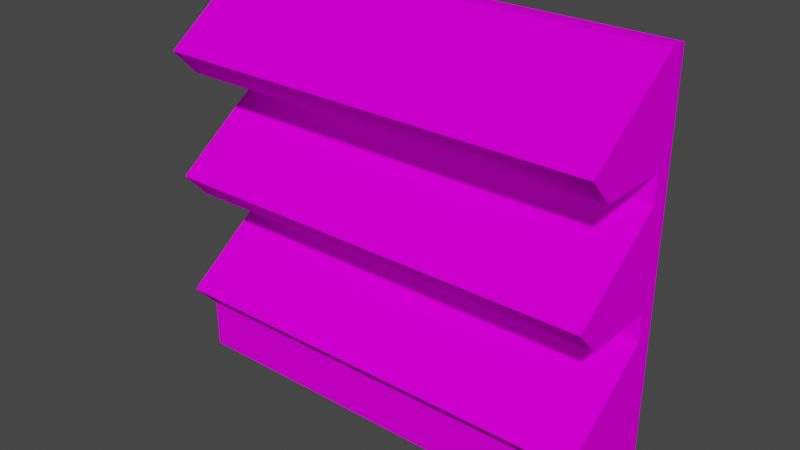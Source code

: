 # Source: StoreVeggieShelf01.blend  (saved by Blender 4.2.66; exported with 4.5.12 LTS)
import bpy
from mathutils import Matrix  # noqa: F401  (used for matrix-valued properties, if any)

bpy.ops.wm.read_factory_settings(use_empty=True)
scene = bpy.context.scene
scene.name = 'Scene'

# ---- collections
col_collection = bpy.data.collections.new('Collection'); scene.collection.children.link(col_collection)

# ---- images (referenced by path relative to the original .blend; pixels are not part of the script)
import os
ASSET_DIR = os.environ.get("B2B_ASSET_DIR", "")  # directory of the original .blend (textures are referenced by path, not embedded)
HERE = os.path.dirname(os.path.abspath(__file__))  # packed textures are extracted next to this script under _unpacked/

def load_image(name, relpath, width, height, colorspace="sRGB"):
    """Load a texture the original file referenced (path relative to the .blend, or extracted next to this script)."""
    p = next((c for c in (os.path.join(HERE, relpath), os.path.join(ASSET_DIR, relpath)) if relpath and os.path.exists(c)), "")
    if p:
        img = bpy.data.images.load(p, check_existing=True)
        img.name = name
    else:  # same state as the original file: an image datablock whose file is absent (Cycles renders it pink)
        img = bpy.data.images.new(name, width, height)
        img.source = "FILE"
        img.filepath = "//" + (relpath or name)
    img.colorspace_settings.name = colorspace
    return img
img_storeveggieshelf01_a_png_001 = load_image('StoreVeggieShelf01_a.png.001', 'StoreVeggieShelf01_a.png', 1024, 1024, 'sRGB')

# ---- materials (node trees are filled in below, after node groups)
mat_primary = bpy.data.materials.new('Primary')
mat_primary.alpha_threshold = 0.0
mat_primary.use_transparent_shadow = False
mat_primary.roughness = 0.5
mat_primary.line_color = (0.0, 0.0, 0.0, 1.0)

# ---- material node trees
mat_primary.use_nodes = True; mat_primary.node_tree.nodes.clear()
_N = mat_primary.node_tree.nodes; _L = mat_primary.node_tree.links
n0 = _N.new('ShaderNodeOutputMaterial'); n0.name = 'Material Output'; n0.location = (300, 300)
n1 = _N.new('ShaderNodeBsdfPrincipled'); n1.name = 'Principled BSDF'; n1.location = (10, 300)
n1.distribution = 'GGX'
n1.subsurface_method = 'RANDOM_WALK_SKIN'
n1.inputs[3].default_value = 1.45
n1.inputs[13].default_value = 0.0
n1.inputs[27].default_value = (0.0, 0.0, 0.0, 1.0)
n1.inputs[28].default_value = 1.0
n2 = _N.new('ShaderNodeTexImage'); n2.name = 'Image Texture'; n2.location = (-280, 280)
n2.image = img_storeveggieshelf01_a_png_001
n2.interpolation = 'Closest'
_L.new(n1.outputs[0], n0.inputs[0])
_L.new(n2.outputs[0], n1.inputs[0])
n0.is_active_output = True

# ---- world
world_world = bpy.data.worlds.new('World'); scene.world = world_world
world_world.use_nodes = True; world_world.node_tree.nodes.clear()
_N = world_world.node_tree.nodes; _L = world_world.node_tree.links
n0 = _N.new('ShaderNodeOutputWorld'); n0.name = 'World Output'; n0.location = (300, 300)
n1 = _N.new('ShaderNodeBackground'); n1.name = 'Background'; n1.location = (10, 300)
n1.inputs[0].default_value = (0.05088, 0.05088, 0.05088, 1.0)
_L.new(n1.outputs[0], n0.inputs[0])
n0.is_active_output = True
world_world.color = (0.05088, 0.05088, 0.05088)
world_world.use_sun_shadow = False
world_world.sun_shadow_jitter_overblur = 0.0

# ---- meshes
me_cube = bpy.data.meshes.new('Cube')
me_cube.from_pydata([(1.25, 0.05, 2.257), (-1.25, 0.05, 0.2809), (1.25, -0.05, 2.257), (1.25, 0.05, 0.0), (-1.25, 0.05, 2.257), (-1.25, 0.05, 0.0), (-1.25, -0.05, 2.257), (1.25, 0.05, 0.2809), (1.25, 0.05, 0.2809), (-1.25, -0.05, 0.2809), (1.25, -0.05, 0.2809), (-1.25, 0.05, 0.2809), (1.25, -0.4651, 0.2809), (1.25, -0.4651, 0.0), (-1.25, -0.4651, 0.0), (-1.25, -0.4651, 0.2809), (-1.25, -0.6059, 0.4346), (-1.25, -0.05, 0.8368), (-1.25, -0.4651, 0.2809), (-1.25, -0.05, 0.2809), (1.25, -0.6059, 0.4346), (1.25, -0.4651, 0.2809), (1.25, -0.05, 0.2809), (-1.25, -0.6059, 1.145), (-1.25, -0.05, 1.547), (-1.25, -0.4651, 0.9909), (-1.25, -0.05, 0.9909), (1.25, -0.6059, 1.145), (1.25, -0.05, 1.547), (1.25, -0.4651, 0.9909), (1.25, -0.05, 0.9909), (-1.25, -0.6059, 1.855), (-1.25, -0.4651, 1.701), (-1.25, -0.05, 1.701), (1.25, -0.6059, 1.855), (1.25, -0.4651, 1.701), (1.25, -0.05, 1.701), (1.25, -0.05, 0.8368), (-1.25, -0.05, 2.257), (1.25, -0.05, 2.257), (-1.25, -0.6059, 1.855), (-1.25, -0.05, 2.257), (-1.25, -0.4651, 1.701), (-1.25, -0.05, 1.701)], [], [(0, 4, 6, 2), (10, 2, 6, 9), (9, 6, 4, 11), (8, 0, 2, 10), (12, 13, 3, 7), (14, 15, 1, 5), (13, 12, 15, 14), (16, 17, 19, 18), (21, 22, 37, 20), (20, 37, 17, 16), (18, 21, 20, 16), (23, 24, 26, 25), (25, 26, 30, 29), (29, 30, 28, 27), (27, 28, 24, 23), (25, 29, 27, 23), (32, 33, 36, 35), (35, 36, 39, 34), (34, 39, 38, 31), (32, 35, 34, 31), (40, 41, 43, 42)])
_uv = me_cube.uv_layers.new(name='UVMap')
_uv.uv.foreach_set('vector', [0.0, 0.4773, 0.4961, 0.4773, 0.4961, 0.5227, 0.0, 0.5227, 0.0, 0.5341, 0.0, 0.0, 0.4922, 0.0, 0.4922, 0.5341, 0.0, 0.4773, 0.4961, 0.4773, 0.4961, 0.5227, 0.0, 0.5227, 0.0, 0.4773, 0.4961, 0.4773, 0.4961, 0.5227, 0.0, 0.5227, 0.1406, 0.5341, 0.1406, 0.4545, 0.0, 0.4545, 0.0, 0.5341, 0.1211, 0.4545, 0.1211, 0.5341, 0.2578, 0.5341, 0.2578, 0.4545, 0.0, 0.4545, 0.0, 0.5341, 0.4961, 0.5341, 0.4961, 0.4545, 0.6875, 0.1818, 0.6875, 0.4545, 0.8125, 0.3239, 0.7461, 0.1932, 0.7461, 0.1932, 0.8125, 0.3239, 0.6914, 0.4489, 0.6875, 0.1818, 0.5, 0.5795, 0.5, 0.6989, 0.0, 0.6989, 0.0, 0.5795, 0.0, 0.5341, 0.4961, 0.5341, 0.4961, 0.5795, 0.0, 0.5795, 0.6875, 0.1818, 0.6875, 0.4545, 0.8125, 0.3239, 0.7461, 0.1932, 0.375, 0.25, 0.625, 0.25, 0.625, 0.5, 0.375, 0.5, 0.7461, 0.1932, 0.8125, 0.3239, 0.6875, 0.4545, 0.6875, 0.1818, 1.0, 0.767, 1.0, 0.8864, 0.5, 0.8864, 0.5, 0.767, 0.4961, 0.6989, 0.0, 0.6989, 0.0, 0.7557, 0.4961, 0.7557, 0.375, 0.25, 0.625, 0.25, 0.625, 0.5, 0.375, 0.5, 0.7461, 0.1932, 0.8125, 0.3239, 0.6875, 0.4545, 0.6875, 0.1818, 1.0, 1.0, 1.0, 0.8864, 0.5, 0.8864, 0.5, 1.0, 0.5, 0.875, 0.0, 0.875, 0.0, 0.9261, 0.5, 0.9261, 0.6875, 0.1818, 0.6875, 0.4545, 0.8125, 0.3239, 0.7461, 0.1932])
me_cube.materials.append(mat_primary)
me_cube.use_mirror_vertex_groups = False
me_cube.update()

# ---- objects
ob_storeveggieshelf01 = bpy.data.objects.new('StoreVeggieShelf01', me_cube)

# ---- transforms, parenting, visibility, modifiers, constraints
ob_storeveggieshelf01.location = (0.0, 0.0, 0.0)
ob_storeveggieshelf01.lock_rotations_4d = False
ob_storeveggieshelf01.empty_display_type = 'ARROWS'
ob_storeveggieshelf01.lineart.crease_threshold = 0.0

# ---- collection membership
col_collection.objects.link(ob_storeveggieshelf01)

# ---- scene / render settings (as saved in the file)
scene.frame_start = 1; scene.frame_end = 250; scene.frame_set(1)
scene.render.engine = 'BLENDER_EEVEE_NEXT'
scene.cycles.sampling_pattern = 'TABULATED_SOBOL'
scene.view_settings.view_transform = 'Filmic'
bpy.context.view_layer.update()

# ---- added for rendering (the .blend has no active camera and no usable light): camera, sun
cam_auto = bpy.data.cameras.new('AutoCamera')
cam_auto.lens = 50.0
cam_auto.sensor_width = 36.0
cam_auto.clip_end = 1000.0
ob_auto_camera = bpy.data.objects.new('AutoCamera', cam_auto)
scene.collection.objects.link(ob_auto_camera)
ob_auto_camera.location = (3.17463, -4.0875, 3.66808)
ob_auto_camera.rotation_euler = (1.09748, -7.21219e-08, 0.694738)
scene.camera = ob_auto_camera
light_auto_sun = bpy.data.lights.new('AutoSun', 'SUN')
light_auto_sun.energy = 3.0
light_auto_sun.angle = 0.0523599
ob_auto_sun = bpy.data.objects.new('AutoSun', light_auto_sun)
scene.collection.objects.link(ob_auto_sun)
ob_auto_sun.rotation_euler = (0.872665, 0.174533, 0.523599)
bpy.context.view_layer.update()
